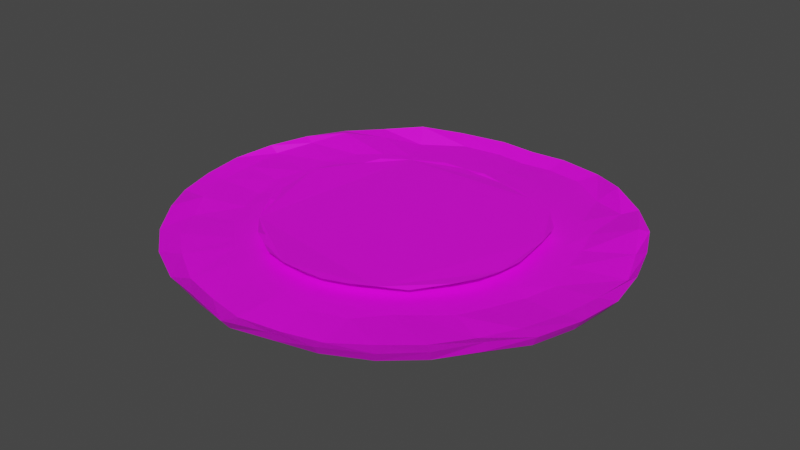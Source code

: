 # Source: pizzabodem_saus_fase_2.blend  (saved by Blender 2.80.75; exported with 4.5.12 LTS)
import bpy
from mathutils import Matrix  # noqa: F401  (used for matrix-valued properties, if any)

bpy.ops.wm.read_factory_settings(use_empty=True)
scene = bpy.context.scene
scene.name = 'Scene'

# ---- collections
col_collection = bpy.data.collections.new('Collection'); scene.collection.children.link(col_collection)

# ---- images (referenced by path relative to the original .blend; pixels are not part of the script)
import os
ASSET_DIR = os.environ.get("B2B_ASSET_DIR", "")  # directory of the original .blend (textures are referenced by path, not embedded)
HERE = os.path.dirname(os.path.abspath(__file__))  # packed textures are extracted next to this script under _unpacked/

def load_image(name, relpath, width, height, colorspace="sRGB"):
    """Load a texture the original file referenced (path relative to the .blend, or extracted next to this script)."""
    p = next((c for c in (os.path.join(HERE, relpath), os.path.join(ASSET_DIR, relpath)) if relpath and os.path.exists(c)), "")
    if p:
        img = bpy.data.images.load(p, check_existing=True)
        img.name = name
    else:  # same state as the original file: an image datablock whose file is absent (Cycles renders it pink)
        img = bpy.data.images.new(name, width, height)
        img.source = "FILE"
        img.filepath = "//" + (relpath or name)
    img.colorspace_settings.name = colorspace
    return img
img_tomato_sauce_jpg_001 = load_image('tomato_sauce.jpg.001', 'tomato_sauce.jpg', 1024, 1024, 'sRGB')
img_dough_ball_jpg_001 = load_image('dough_ball.jpg.001', 'dough_ball.jpg', 1024, 1024, 'sRGB')

# ---- materials (node trees are filled in below, after node groups)
mat_material_001 = bpy.data.materials.new('Material.001')
mat_material_001.use_transparent_shadow = False
mat_material_000 = bpy.data.materials.new('Material.000')
mat_material_000.use_transparent_shadow = False

# ---- material node trees
mat_material_001.use_nodes = True; mat_material_001.node_tree.nodes.clear()
_N = mat_material_001.node_tree.nodes; _L = mat_material_001.node_tree.links
n0 = _N.new('ShaderNodeOutputMaterial'); n0.name = 'Material Output'; n0.location = (300, 300)
n1 = _N.new('ShaderNodeBsdfPrincipled'); n1.name = 'Principled BSDF'; n1.location = (10, 300)
n1.distribution = 'GGX'
n1.subsurface_method = 'BURLEY'
n1.inputs[3].default_value = 1.45
n1.inputs[27].default_value = (0.0, 0.0, 0.0, 1.0)
n1.inputs[28].default_value = 1.0
n2 = _N.new('ShaderNodeTexImage'); n2.name = 'Image Texture'; n2.location = (-280, 280)
n2.image = img_tomato_sauce_jpg_001
_L.new(n1.outputs[0], n0.inputs[0])
_L.new(n2.outputs[0], n1.inputs[0])
n0.is_active_output = True
mat_material_000.use_nodes = True; mat_material_000.node_tree.nodes.clear()
_N = mat_material_000.node_tree.nodes; _L = mat_material_000.node_tree.links
n0 = _N.new('ShaderNodeOutputMaterial'); n0.name = 'Material Output'; n0.location = (300, 300)
n1 = _N.new('ShaderNodeBsdfPrincipled'); n1.name = 'Principled BSDF'; n1.location = (10, 300)
n1.distribution = 'GGX'
n1.subsurface_method = 'BURLEY'
n1.inputs[3].default_value = 1.45
n1.inputs[27].default_value = (0.0, 0.0, 0.0, 1.0)
n1.inputs[28].default_value = 1.0
n2 = _N.new('ShaderNodeTexImage'); n2.name = 'Image Texture'; n2.location = (-280, 280)
n2.image = img_dough_ball_jpg_001
_L.new(n1.outputs[0], n0.inputs[0])
_L.new(n2.outputs[0], n1.inputs[0])
n0.is_active_output = True

# ---- world
world_world = bpy.data.worlds.new('World'); scene.world = world_world
world_world.use_nodes = True; world_world.node_tree.nodes.clear()
_N = world_world.node_tree.nodes; _L = world_world.node_tree.links
n0 = _N.new('ShaderNodeOutputWorld'); n0.name = 'World Output'; n0.location = (300, 300)
n1 = _N.new('ShaderNodeBackground'); n1.name = 'Background'; n1.location = (10, 300)
n1.inputs[0].default_value = (0.05088, 0.05088, 0.05088, 1.0)
_L.new(n1.outputs[0], n0.inputs[0])
n0.is_active_output = True
world_world.color = (0.05088, 0.05088, 0.05088)
world_world.use_sun_shadow = False
world_world.sun_shadow_jitter_overblur = 0.0

# ---- meshes
me_cylinder_005 = bpy.data.meshes.new('Cylinder.005')
me_cylinder_005.from_pydata([(0.0, 1.0, 0.0004084), (0.0, 1.06, 0.02812), (0.1951, 0.9808, 0.0004084), (0.1951, 1.027, 0.01342), (0.3827, 0.9239, 0.0004084), (0.3827, 1.002, 0.02075), (0.5556, 0.8315, 0.0004084), (0.5556, 0.9171, 0.02229), (0.8071, 0.7071, 0.0004084), (0.8241, 0.7912, 0.03834), (0.9315, 0.5556, 0.0004084), (1.011, 0.5556, 0.04985), (0.9239, 0.3827, 0.0004084), (1.033, 0.3827, 0.02227), (0.9808, 0.1951, 0.0004084), (1.062, 0.1951, 0.02534), (1.0, 7.55e-08, 0.0004084), (1.085, 7.55e-08, 0.02335), (0.9808, -0.1951, 0.0004084), (1.054, -0.1951, 0.01776), (0.9239, -0.3827, 0.0004084), (1.008, -0.3827, 0.02682), (0.8315, -0.5556, 0.0004084), (0.9158, -0.5556, 0.02905), (0.7071, -0.7071, 0.0004084), (0.7214, -0.809, 0.01753), (0.5556, -0.8315, 0.0004084), (0.5378, -0.9333, 0.03418), (0.3827, -0.9239, 0.0004084), (0.3649, -1.026, 0.03418), (0.1951, -0.9808, 0.0004084), (0.1773, -1.093, 0.03418), (-3.258e-07, -1.0, 0.0004084), (0.03403, -1.116, 0.04094), (-0.1951, -0.9808, 0.0004084), (-0.1951, -1.102, 0.03704), (-0.3827, -0.9239, 0.0004084), (-0.4028, -1.053, 0.03517), (-0.5556, -0.8315, 0.0004084), (-0.5435, -0.9584, 0.01531), (-0.7071, -0.7721, 0.0004084), (-0.67, -0.8944, 0.03604), (-0.928, -0.5556, 0.0004084), (-0.8838, -0.6778, 0.009666), (-0.9239, -0.3827, 0.0004084), (-1.033, -0.4154, 0.02558), (-1.08, -0.1951, 0.0004084), (-1.109, -0.1951, 0.01368), (-1.099, 9.656e-07, 0.0004084), (-1.162, 9.656e-07, 0.0265), (-0.9808, 0.1951, 0.0004084), (-1.142, 0.1951, 0.03914), (-0.9239, 0.3827, 0.0004084), (-1.087, 0.3827, 0.03381), (-0.8315, 0.5556, 0.0004084), (-0.9038, 0.5774, 0.03652), (-0.7071, 0.7071, 0.0004084), (-0.8323, 0.7071, 0.05096), (-0.5556, 0.8315, 0.0004084), (-0.6576, 0.8778, 0.03235), (-0.3827, 0.9239, 0.0004084), (-0.3827, 1.019, 0.03427), (-0.1951, 0.9808, 0.0004084), (-0.1951, 1.054, 0.01995)], [], [(0, 1, 3, 2), (2, 3, 5, 4), (4, 5, 7, 6), (6, 7, 9, 8), (8, 9, 11, 10), (10, 11, 13, 12), (12, 13, 15, 14), (14, 15, 17, 16), (16, 17, 19, 18), (18, 19, 21, 20), (20, 21, 23, 22), (22, 23, 25, 24), (24, 25, 27, 26), (26, 27, 29, 28), (28, 29, 31, 30), (30, 31, 33, 32), (32, 33, 35, 34), (34, 35, 37, 36), (36, 37, 39, 38), (38, 39, 41, 40), (40, 41, 43, 42), (42, 43, 45, 44), (44, 45, 47, 46), (46, 47, 49, 48), (48, 49, 51, 50), (50, 51, 53, 52), (52, 53, 55, 54), (54, 55, 57, 56), (56, 57, 59, 58), (58, 59, 61, 60), (3, 1, 63, 61, 59, 57, 55, 53, 51, 49, 47, 45, 43, 41, 39, 37, 35, 33, 31, 29, 27, 25, 23, 21, 19, 17, 15, 13, 11, 9, 7, 5), (60, 61, 63, 62), (62, 63, 1, 0), (0, 2, 4, 6, 8, 10, 12, 14, 16, 18, 20, 22, 24, 26, 28, 30, 32, 34, 36, 38, 40, 42, 44, 46, 48, 50, 52, 54, 56, 58, 60, 62)])
_uv = me_cylinder_005.uv_layers.new(name='UVMap')
_uv.uv.foreach_set('vector', [0.0, 0.0, 1.0, 0.0, 1.0, 1.0, 0.0, 1.0, 0.0, 0.0, 1.0, 0.0, 1.0, 1.0, 0.0, 1.0, 0.0, 0.0, 1.0, 0.0, 1.0, 1.0, 0.0, 1.0, 0.0, 0.0, 1.0, 0.0, 1.0, 1.0, 0.0, 1.0, 0.0, 0.0, 1.0, 0.0, 1.0, 1.0, 0.0, 1.0, 0.0, 0.0, 1.0, 0.0, 1.0, 1.0, 0.0, 1.0, 0.0, 0.0, 1.0, 0.0, 1.0, 1.0, 0.0, 1.0, 0.0, 0.0, 1.0, 0.0, 1.0, 1.0, 0.0, 1.0, 0.0, 0.0, 1.0, 0.0, 1.0, 1.0, 0.0, 1.0, 0.0, 0.0, 1.0, 0.0, 1.0, 1.0, 0.0, 1.0, 0.0, 0.0, 1.0, 0.0, 1.0, 1.0, 0.0, 1.0, 0.0, 0.0, 1.0, 0.0, 1.0, 1.0, 0.0, 1.0, 0.0, 0.0, 1.0, 0.0, 1.0, 1.0, 0.0, 1.0, 0.0, 0.0, 1.0, 0.0, 1.0, 1.0, 0.0, 1.0, 0.0, 0.0, 1.0, 0.0, 1.0, 1.0, 0.0, 1.0, 0.0, 0.0, 1.0, 0.0, 1.0, 1.0, 0.0, 1.0, 0.0, 0.0, 1.0, 0.0, 1.0, 1.0, 0.0, 1.0, 0.0, 0.0, 1.0, 0.0, 1.0, 1.0, 0.0, 1.0, 0.0, 0.0, 1.0, 0.0, 1.0, 1.0, 0.0, 1.0, 0.0, 0.0, 1.0, 0.0, 1.0, 1.0, 0.0, 1.0, 0.0, 0.0, 1.0, 0.0, 1.0, 1.0, 0.0, 1.0, 0.0, 0.0, 1.0, 0.0, 1.0, 1.0, 0.0, 1.0, 0.0, 0.0, 1.0, 0.0, 1.0, 1.0, 0.0, 1.0, 0.0, 0.0, 1.0, 0.0, 1.0, 1.0, 0.0, 1.0, 0.0, 0.0, 1.0, 0.0, 1.0, 1.0, 0.0, 1.0, 0.0, 0.0, 1.0, 0.0, 1.0, 1.0, 0.0, 1.0, 0.0, 0.0, 1.0, 0.0, 1.0, 1.0, 0.0, 1.0, 0.0, 0.0, 1.0, 0.0, 1.0, 1.0, 0.0, 1.0, 0.0, 0.0, 1.0, 0.0, 1.0, 1.0, 0.0, 1.0, 0.0, 0.0, 1.0, 0.0, 1.0, 1.0, 0.0, 1.0, 0.5, 1.0, 0.5975, 0.9904, 0.6913, 0.9619, 0.7778, 0.9157, 0.8536, 0.8536, 0.9157, 0.7778, 0.9619, 0.6913, 0.9904, 0.5975, 1.0, 0.5, 0.9904, 0.4025, 0.9619, 0.3087, 0.9157, 0.2222, 0.8536, 0.1464, 0.7778, 0.08427, 0.6913, 0.03806, 0.5975, 0.009607, 0.5, 0.0, 0.4025, 0.009607, 0.3087, 0.03806, 0.2222, 0.08427, 0.1464, 0.1464, 0.08426, 0.2222, 0.03806, 0.3087, 0.009607, 0.4025, 0.0, 0.5, 0.009607, 0.5975, 0.03806, 0.6913, 0.08427, 0.7778, 0.1464, 0.8536, 0.2222, 0.9157, 0.3087, 0.9619, 0.4025, 0.9904, 0.0, 0.0, 1.0, 0.0, 1.0, 1.0, 0.0, 1.0, 0.0, 0.0, 1.0, 0.0, 1.0, 1.0, 0.0, 1.0, 0.5, 1.0, 0.5975, 0.9904, 0.6913, 0.9619, 0.7778, 0.9157, 0.8536, 0.8536, 0.9157, 0.7778, 0.9619, 0.6913, 0.9904, 0.5975, 1.0, 0.5, 0.9904, 0.4025, 0.9619, 0.3087, 0.9157, 0.2222, 0.8536, 0.1464, 0.7778, 0.08427, 0.6913, 0.03806, 0.5975, 0.009607, 0.5, 0.0, 0.4025, 0.009607, 0.3087, 0.03806, 0.2222, 0.08427, 0.1464, 0.1464, 0.08426, 0.2222, 0.03806, 0.3087, 0.009607, 0.4025, 0.0, 0.5, 0.009607, 0.5975, 0.03806, 0.6913, 0.08427, 0.7778, 0.1464, 0.8536, 0.2222, 0.9157, 0.3087, 0.9619, 0.4025, 0.9904])
me_cylinder_005.materials.append(mat_material_001)
me_cylinder_005.use_remesh_preserve_volume = False
me_cylinder_005.use_remesh_preserve_attributes = False
me_cylinder_005.use_mirror_vertex_groups = False
me_cylinder_005.update()
me_sphere = bpy.data.meshes.new('Sphere')
me_sphere.from_pydata([(-1.936e-05, 0.2389, 0.03984), (-1.961e-05, 0.4859, 0.02763), (0.002709, 0.7117, 0.01924), (0.005506, 0.9253, 0.008863), (0.01015, 1.056, 0.001778), (0.005245, 1.109, 0.0006376), (2.016e-05, 1.352, -0.01694), (-8e-07, 1.473, 0.03205), (0.04174, 0.2334, 0.03979), (0.1037, 0.4761, 0.02743), (0.1141, 0.6736, 0.02032), (0.1779, 0.8659, 0.01171), (0.1686, 1.003, 0.00425), (0.2217, 1.116, 0.001796), (0.213, 1.359, -0.008613), (0.2576, 1.482, 0.03734), (0.08245, 0.2176, 0.03972), (0.183, 0.4425, 0.0271), (0.2284, 0.6115, 0.02042), (0.3199, 0.7819, 0.01345), (0.3997, 0.9083, 0.008067), (0.4457, 1.044, 0.005619), (0.4851, 1.304, 0.001017), (0.5835, 1.402, 0.04842), (0.1221, 0.1928, 0.03965), (0.2498, 0.3865, 0.02706), (0.338, 0.533, 0.01927), (0.4594, 0.6937, 0.01226), (0.5655, 0.8602, 0.008687), (0.672, 0.8892, 0.009989), (0.7529, 1.113, 0.005233), (0.8315, 1.238, 0.08731), (0.1587, 0.16, 0.0396), (0.3133, 0.3216, 0.0271), (0.445, 0.4509, 0.01812), (0.5877, 0.597, 0.01076), (0.7129, 0.7505, 0.00951), (0.8402, 0.7844, 0.01479), (1.002, 0.9913, 0.03493), (1.078, 1.083, 0.05265), (0.19, 0.1215, 0.03966), (0.3763, 0.2523, 0.0269), (0.5413, 0.3581, 0.0165), (0.7299, 0.4789, 0.01085), (0.8818, 0.5548, 0.01049), (0.9792, 0.6518, 0.01637), (1.223, 0.8082, 0.0718), (1.28, 0.8536, 0.05639), (0.2156, 0.07827, 0.03998), (0.4252, 0.1738, 0.02659), (0.6336, 0.2568, 0.01394), (0.7997, 0.3403, 0.009337), (0.9229, 0.3953, 0.008303), (1.048, 0.4493, 0.008092), (1.344, 0.5686, 0.03645), (1.407, 0.5845, 0.06565), (0.2348, 0.03284, 0.04057), (0.4544, 0.0884, 0.02647), (0.6725, 0.1357, 0.0131), (0.8466, 0.1946, 0.007022), (0.9596, 0.2263, 0.004841), (1.081, 0.2266, 0.002863), (1.443, 0.3025, 0.0141), (1.5, 0.3025, 0.06046), (0.2445, -0.01208, 0.04159), (0.4641, -0.004417, 0.02686), (0.6748, 0.003283, 0.01316), (0.8637, 0.02937, 0.004553), (0.9883, 0.04974, 0.0008802), (1.146, -0.002308, -0.001821), (1.421, 0.004065, 0.02326), (1.546, 0.001506, 0.05025), (0.2425, -0.05653, 0.043), (0.4582, -0.09738, 0.02784), (0.651, -0.1299, 0.01435), (0.8326, -0.1471, 0.003674), (0.9681, -0.1619, -0.003042), (1.08, -0.2214, -0.009592), (1.364, -0.2683, 0.01884), (1.502, -0.2982, 0.04838), (0.2291, -0.09899, 0.04435), (0.4351, -0.1841, 0.0293), (0.6179, -0.2601, 0.01509), (0.7763, -0.3319, 0.004943), (0.9232, -0.3799, -0.003094), (0.9933, -0.4271, -0.004904), (1.274, -0.5446, 0.0276), (1.409, -0.591, 0.05176), (0.2056, -0.1381, 0.04512), (0.3926, -0.2633, 0.0308), (0.5629, -0.3809, 0.01643), (0.708, -0.5277, 0.006648), (0.8271, -0.6037, 0.001086), (0.8957, -0.6257, -0.0003439), (1.136, -0.751, 0.01275), (1.248, -0.8352, 0.07857), (0.1751, -0.1772, 0.04547), (0.3313, -0.333, 0.03235), (0.4782, -0.4842, 0.01895), (0.6245, -0.6465, 0.008752), (0.708, -0.7352, 0.004064), (0.7093, -0.7878, 0.003329), (0.9851, -0.9913, 0.02715), (1.075, -1.074, 0.06206), (0.1373, -0.2085, 0.04595), (0.2557, -0.3964, 0.0337), (0.362, -0.5547, 0.0228), (0.4997, -0.7185, 0.01233), (0.5724, -0.8299, 0.007207), (0.6236, -0.8581, 0.004716), (0.7812, -1.151, 0.02083), (0.8562, -1.262, 0.05354), (0.09435, -0.2314, 0.04665), (0.1776, -0.4471, 0.03476), (0.2476, -0.6221, 0.02527), (0.366, -0.7794, 0.01545), (0.422, -0.9346, 0.009397), (0.4753, -1.036, 0.006351), (0.5329, -1.299, 0.006464), (0.5654, -1.414, 0.05344), (0.04813, -0.2463, 0.04753), (0.09088, -0.4744, 0.03583), (0.1328, -0.6613, 0.02693), (0.2, -0.8324, 0.01878), (0.2287, -1.012, 0.01192), (0.2261, -1.118, 0.00748), (0.2709, -1.361, -0.001477), (0.3078, -1.477, 0.06548), (-1.976e-05, -0.2514, 0.04803), (-1.914e-05, -0.4836, 0.03632), (-1.985e-05, -0.6692, 0.02826), (-1.986e-05, -0.8332, 0.02128), (-1.937e-05, -1.056, 0.01366), (-2.183e-05, -1.144, 0.01247), (2.689e-05, -1.418, 0.008769), (5.242e-06, -1.543, 0.04844), (-0.04817, -0.2463, 0.04753), (-0.09092, -0.4744, 0.03583), (-0.1329, -0.6613, 0.02693), (-0.2, -0.8324, 0.01878), (-0.2287, -1.012, 0.01192), (-0.2261, -1.118, 0.00749), (-0.2709, -1.361, -0.001464), (-0.3078, -1.476, 0.06548), (-0.09439, -0.2314, 0.04665), (-0.1776, -0.4471, 0.03476), (-0.2476, -0.6221, 0.02527), (-0.3661, -0.7794, 0.01545), (-0.4223, -0.9352, 0.00938), (-0.4753, -1.036, 0.006341), (-0.5329, -1.299, 0.006459), (-0.5654, -1.414, 0.05344), (-0.1373, -0.2085, 0.04594), (-0.2557, -0.3964, 0.0337), (-0.3621, -0.5547, 0.0228), (-0.4997, -0.7185, 0.01232), (-0.5731, -0.8298, 0.007186), (-0.6236, -0.8579, 0.004723), (-0.7811, -1.151, 0.02082), (-0.8562, -1.262, 0.05354), (-2.007e-05, -0.008509, 0.04603), (-0.1751, -0.1772, 0.04547), (-0.3313, -0.333, 0.03235), (-0.4783, -0.4842, 0.01895), (-0.6245, -0.6465, 0.00875), (-0.7079, -0.7344, 0.004076), (-0.7096, -0.788, 0.003318), (-0.9857, -0.9917, 0.0272), (-1.075, -1.074, 0.06206), (-0.2056, -0.1381, 0.04511), (-0.3927, -0.2633, 0.0308), (-0.5629, -0.3809, 0.01643), (-0.7081, -0.5277, 0.006646), (-0.8285, -0.6037, 0.001043), (-0.8956, -0.6216, -0.0004387), (-1.135, -0.7502, 0.01249), (-1.248, -0.8352, 0.07857), (-0.2291, -0.09899, 0.04434), (-0.4351, -0.1841, 0.0293), (-0.618, -0.2601, 0.01509), (-0.7764, -0.3319, 0.004941), (-0.9209, -0.3788, -0.00301), (-0.9929, -0.4261, -0.004967), (-1.274, -0.5446, 0.02759), (-1.409, -0.591, 0.05176), (-0.2425, -0.05653, 0.043), (-0.4582, -0.09738, 0.02784), (-0.6511, -0.1299, 0.01435), (-0.8326, -0.1471, 0.003672), (-0.9695, -0.1623, -0.003087), (-1.08, -0.2211, -0.009488), (-1.387, -0.2705, 0.02331), (-1.502, -0.2982, 0.04838), (-0.2446, -0.01208, 0.04158), (-0.4641, -0.004417, 0.02685), (-0.6749, 0.003283, 0.01316), (-0.8638, 0.02937, 0.004551), (-0.9883, 0.04974, 0.0008794), (-1.143, -0.001942, -0.002049), (-1.41, 0.003656, 0.01888), (-1.545, 0.001505, 0.05023), (-0.2349, 0.03284, 0.04057), (-0.4544, 0.0884, 0.02647), (-0.6726, 0.1357, 0.0131), (-0.8466, 0.1946, 0.007021), (-0.9596, 0.2263, 0.00484), (-1.081, 0.2266, 0.002863), (-1.443, 0.3025, 0.0141), (-1.5, 0.3025, 0.06046), (-0.2157, 0.07827, 0.03998), (-0.4253, 0.1738, 0.02659), (-0.6336, 0.2568, 0.01393), (-0.7998, 0.3403, 0.009336), (-0.9229, 0.3953, 0.008302), (-1.048, 0.4493, 0.008092), (-1.344, 0.5686, 0.03645), (-1.407, 0.5845, 0.06565), (-0.19, 0.1215, 0.03965), (-0.3763, 0.2523, 0.02689), (-0.5413, 0.3581, 0.0165), (-0.73, 0.4789, 0.01085), (-0.8818, 0.5548, 0.01049), (-0.9792, 0.6518, 0.01637), (-1.223, 0.8082, 0.0718), (-1.28, 0.8536, 0.05639), (-0.1587, 0.16, 0.0396), (-0.3134, 0.3216, 0.0271), (-0.445, 0.4509, 0.01812), (-0.5878, 0.597, 0.01076), (-0.7129, 0.7505, 0.009511), (-0.8402, 0.7844, 0.01479), (-1.002, 0.9913, 0.03493), (-1.078, 1.083, 0.05265), (-0.1222, 0.1928, 0.03965), (-0.2499, 0.3865, 0.02706), (-0.338, 0.533, 0.01927), (-0.4595, 0.6937, 0.01225), (-0.5655, 0.8602, 0.008687), (-0.672, 0.8892, 0.00999), (-0.7528, 1.113, 0.005236), (-0.8315, 1.238, 0.08731), (-0.08249, 0.2176, 0.03972), (-0.183, 0.4425, 0.0271), (-0.2284, 0.6115, 0.02042), (-0.3199, 0.7819, 0.01345), (-0.3997, 0.9083, 0.008067), (-0.4458, 1.044, 0.005619), (-0.485, 1.304, 0.001018), (-0.5835, 1.402, 0.04842), (-0.04178, 0.2334, 0.03979), (-0.1038, 0.4761, 0.02743), (-0.1114, 0.6739, 0.02032), (-0.1754, 0.8663, 0.01171), (-0.1503, 1.006, 0.004072), (-0.2217, 1.116, 0.001796), (-0.2129, 1.359, -0.008613), (-0.2576, 1.482, 0.03734), (0.5641, 1.362, -0.02718), (0.2656, 1.437, -0.0205), (-0.2657, 1.437, -0.0205), (-2.152e-05, 1.43, -0.009112), (-0.5642, 1.362, -0.02718), (0.8152, 1.223, 0.007776), (-0.8153, 1.223, 0.007773), (1.232, 0.8246, -0.0186), (1.046, 1.047, -0.01814), (-1.046, 1.047, -0.01814), (1.366, 0.5681, -0.02008), (1.451, 0.29, -0.02603), (1.481, 0.0005757, -0.02902), (1.366, -0.5677, -0.02757), (1.452, -0.2883, -0.02901), (1.221, -0.8184, -0.003501), (1.042, -1.041, -0.01632), (-1.232, 0.8246, -0.0186), (-1.366, 0.5681, -0.02008), (-1.452, 0.29, -0.02603), (-1.481, 0.0005761, -0.02902), (-1.366, -0.5677, -0.02757), (0.5513, -1.365, -0.01928), (0.8252, -1.224, -0.02082), (0.2982, -1.44, -0.007024), (-2.167e-05, -1.484, -0.02675), (-0.2983, -1.44, -0.007024), (-0.5513, -1.365, -0.01928), (-0.8253, -1.224, -0.02082), (-1.043, -1.041, -0.01632), (-1.221, -0.8184, -0.003501), (-1.452, -0.2883, -0.02901)], [], [(1, 0, 8, 9), (2, 1, 9, 10), (3, 2, 10, 11), (4, 3, 11, 12), (5, 4, 12, 13), (6, 5, 13, 14), (7, 6, 14, 15), (0, 160, 8), (8, 160, 16), (9, 8, 16, 17), (10, 9, 17, 18), (11, 10, 18, 19), (12, 11, 19, 20), (13, 12, 20, 21), (14, 13, 21, 22), (15, 14, 22, 23), (20, 19, 27, 28), (21, 20, 28, 29), (22, 21, 29, 30), (23, 22, 30, 31), (16, 160, 24), (17, 16, 24, 25), (18, 17, 25, 26), (19, 18, 26, 27), (25, 24, 32, 33), (26, 25, 33, 34), (27, 26, 34, 35), (28, 27, 35, 36), (29, 28, 36, 37), (30, 29, 37, 38), (31, 30, 38, 39), (24, 160, 32), (37, 36, 44, 45), (38, 37, 45, 46), (39, 38, 46, 47), (32, 160, 40), (33, 32, 40, 41), (34, 33, 41, 42), (35, 34, 42, 43), (36, 35, 43, 44), (41, 40, 48, 49), (42, 41, 49, 50), (43, 42, 50, 51), (44, 43, 51, 52), (45, 44, 52, 53), (46, 45, 53, 54), (47, 46, 54, 55), (40, 160, 48), (53, 52, 60, 61), (54, 53, 61, 62), (55, 54, 62, 63), (48, 160, 56), (49, 48, 56, 57), (50, 49, 57, 58), (51, 50, 58, 59), (52, 51, 59, 60), (58, 57, 65, 66), (59, 58, 66, 67), (60, 59, 67, 68), (61, 60, 68, 69), (62, 61, 69, 70), (63, 62, 70, 71), (56, 160, 64), (57, 56, 64, 65), (70, 69, 77, 78), (71, 70, 78, 79), (64, 160, 72), (65, 64, 72, 73), (66, 65, 73, 74), (67, 66, 74, 75), (68, 67, 75, 76), (69, 68, 76, 77), (75, 74, 82, 83), (76, 75, 83, 84), (77, 76, 84, 85), (78, 77, 85, 86), (79, 78, 86, 87), (72, 160, 80), (73, 72, 80, 81), (74, 73, 81, 82), (87, 86, 94, 95), (80, 160, 88), (81, 80, 88, 89), (82, 81, 89, 90), (83, 82, 90, 91), (84, 83, 91, 92), (85, 84, 92, 93), (86, 85, 93, 94), (91, 90, 98, 99), (92, 91, 99, 100), (93, 92, 100, 101), (94, 93, 101, 102), (95, 94, 102, 103), (88, 160, 96), (89, 88, 96, 97), (90, 89, 97, 98), (103, 102, 110, 111), (96, 160, 104), (97, 96, 104, 105), (98, 97, 105, 106), (99, 98, 106, 107), (100, 99, 107, 108), (101, 100, 108, 109), (102, 101, 109, 110), (108, 107, 115, 116), (109, 108, 116, 117), (110, 109, 117, 118), (111, 110, 118, 119), (104, 160, 112), (105, 104, 112, 113), (106, 105, 113, 114), (107, 106, 114, 115), (112, 160, 120), (113, 112, 120, 121), (114, 113, 121, 122), (115, 114, 122, 123), (116, 115, 123, 124), (117, 116, 124, 125), (118, 117, 125, 126), (119, 118, 126, 127), (124, 123, 131, 132), (125, 124, 132, 133), (126, 125, 133, 134), (127, 126, 134, 135), (120, 160, 128), (121, 120, 128, 129), (122, 121, 129, 130), (123, 122, 130, 131), (129, 128, 136, 137), (130, 129, 137, 138), (131, 130, 138, 139), (132, 131, 139, 140), (133, 132, 140, 141), (134, 133, 141, 142), (135, 134, 142, 143), (128, 160, 136), (141, 140, 148, 149), (142, 141, 149, 150), (143, 142, 150, 151), (136, 160, 144), (137, 136, 144, 145), (138, 137, 145, 146), (139, 138, 146, 147), (140, 139, 147, 148), (146, 145, 153, 154), (147, 146, 154, 155), (148, 147, 155, 156), (149, 148, 156, 157), (150, 149, 157, 158), (151, 150, 158, 159), (144, 160, 152), (145, 144, 152, 153), (158, 157, 166, 167), (159, 158, 167, 168), (152, 160, 161), (153, 152, 161, 162), (154, 153, 162, 163), (155, 154, 163, 164), (156, 155, 164, 165), (157, 156, 165, 166), (163, 162, 170, 171), (164, 163, 171, 172), (165, 164, 172, 173), (166, 165, 173, 174), (167, 166, 174, 175), (168, 167, 175, 176), (161, 160, 169), (162, 161, 169, 170), (175, 174, 182, 183), (176, 175, 183, 184), (169, 160, 177), (170, 169, 177, 178), (171, 170, 178, 179), (172, 171, 179, 180), (173, 172, 180, 181), (174, 173, 181, 182), (180, 179, 187, 188), (181, 180, 188, 189), (182, 181, 189, 190), (183, 182, 190, 191), (184, 183, 191, 192), (177, 160, 185), (178, 177, 185, 186), (179, 178, 186, 187), (192, 191, 199, 200), (185, 160, 193), (186, 185, 193, 194), (187, 186, 194, 195), (188, 187, 195, 196), (189, 188, 196, 197), (190, 189, 197, 198), (191, 190, 198, 199), (196, 195, 203, 204), (197, 196, 204, 205), (198, 197, 205, 206), (199, 198, 206, 207), (200, 199, 207, 208), (193, 160, 201), (194, 193, 201, 202), (195, 194, 202, 203), (208, 207, 215, 216), (201, 160, 209), (202, 201, 209, 210), (203, 202, 210, 211), (204, 203, 211, 212), (205, 204, 212, 213), (206, 205, 213, 214), (207, 206, 214, 215), (213, 212, 220, 221), (214, 213, 221, 222), (215, 214, 222, 223), (216, 215, 223, 224), (209, 160, 217), (210, 209, 217, 218), (211, 210, 218, 219), (212, 211, 219, 220), (218, 217, 225, 226), (219, 218, 226, 227), (220, 219, 227, 228), (221, 220, 228, 229), (222, 221, 229, 230), (223, 222, 230, 231), (224, 223, 231, 232), (217, 160, 225), (230, 229, 237, 238), (231, 230, 238, 239), (232, 231, 239, 240), (225, 160, 233), (226, 225, 233, 234), (227, 226, 234, 235), (228, 227, 235, 236), (229, 228, 236, 237), (234, 233, 241, 242), (235, 234, 242, 243), (236, 235, 243, 244), (237, 236, 244, 245), (238, 237, 245, 246), (239, 238, 246, 247), (240, 239, 247, 248), (233, 160, 241), (246, 245, 253, 254), (247, 246, 254, 255), (248, 247, 255, 256), (241, 160, 249), (242, 241, 249, 250), (243, 242, 250, 251), (244, 243, 251, 252), (245, 244, 252, 253), (251, 250, 1, 2), (252, 251, 2, 3), (253, 252, 3, 4), (254, 253, 4, 5), (255, 254, 5, 6), (256, 255, 6, 7), (249, 160, 0), (250, 249, 0, 1), (262, 257, 23, 31), (271, 269, 71, 79), (257, 258, 15, 23), (268, 267, 55, 63), (279, 280, 111, 119), (274, 275, 216, 224), (284, 283, 143, 151), (280, 273, 103, 111), (265, 262, 31, 39), (285, 284, 151, 159), (267, 264, 47, 55), (273, 272, 95, 103), (261, 263, 240, 248), (281, 279, 119, 127), (288, 278, 184, 192), (283, 282, 135, 143), (282, 281, 127, 135), (276, 277, 200, 208), (263, 266, 232, 240), (287, 286, 168, 176), (258, 260, 7, 15), (266, 274, 224, 232), (288, 277, 276, 275, 274, 266, 263, 261, 259, 260, 258, 257, 262, 265, 264, 267, 268, 269, 271, 270, 272, 273, 280, 279, 281, 282, 283, 284, 285, 286, 287, 278), (264, 265, 39, 47), (275, 276, 208, 216), (278, 287, 176, 184), (260, 259, 256, 7), (277, 288, 192, 200), (269, 268, 63, 71), (286, 285, 159, 168), (272, 270, 87, 95), (270, 271, 79, 87), (259, 261, 248, 256)])
_uv = me_sphere.uv_layers.new(name='UVMap')
_uv.uv.foreach_set('vector', [0.75, 0.875, 0.75, 0.9375, 0.7187, 0.9375, 0.7188, 0.875, 0.75, 0.8125, 0.75, 0.875, 0.7188, 0.875, 0.7188, 0.8125, 0.75, 0.75, 0.75, 0.8125, 0.7188, 0.8125, 0.7188, 0.75, 0.75, 0.6875, 0.75, 0.75, 0.7188, 0.75, 0.7188, 0.6875, 0.75, 0.625, 0.75, 0.6875, 0.7188, 0.6875, 0.7188, 0.625, 0.75, 0.5625, 0.75, 0.625, 0.7188, 0.625, 0.7188, 0.5625, 0.75, 0.5, 0.75, 0.5625, 0.7188, 0.5625, 0.7188, 0.5, 0.75, 0.9375, 0.7344, 1.0, 0.7187, 0.9375, 0.7187, 0.9375, 0.7031, 1.0, 0.6875, 0.9375, 0.7188, 0.875, 0.7187, 0.9375, 0.6875, 0.9375, 0.6875, 0.875, 0.7188, 0.8125, 0.7188, 0.875, 0.6875, 0.875, 0.6875, 0.8125, 0.7188, 0.75, 0.7188, 0.8125, 0.6875, 0.8125, 0.6875, 0.75, 0.7188, 0.6875, 0.7188, 0.75, 0.6875, 0.75, 0.6875, 0.6875, 0.7188, 0.625, 0.7188, 0.6875, 0.6875, 0.6875, 0.6875, 0.625, 0.7188, 0.5625, 0.7188, 0.625, 0.6875, 0.625, 0.6875, 0.5625, 0.7188, 0.5, 0.7188, 0.5625, 0.6875, 0.5625, 0.6875, 0.5, 0.6875, 0.6875, 0.6875, 0.75, 0.6562, 0.75, 0.6562, 0.6875, 0.6875, 0.625, 0.6875, 0.6875, 0.6562, 0.6875, 0.6562, 0.625, 0.6875, 0.5625, 0.6875, 0.625, 0.6562, 0.625, 0.6562, 0.5625, 0.6875, 0.5, 0.6875, 0.5625, 0.6562, 0.5625, 0.6562, 0.5, 0.6875, 0.9375, 0.6719, 1.0, 0.6562, 0.9375, 0.6875, 0.875, 0.6875, 0.9375, 0.6562, 0.9375, 0.6562, 0.875, 0.6875, 0.8125, 0.6875, 0.875, 0.6562, 0.875, 0.6562, 0.8125, 0.6875, 0.75, 0.6875, 0.8125, 0.6562, 0.8125, 0.6562, 0.75, 0.6562, 0.875, 0.6562, 0.9375, 0.625, 0.9375, 0.625, 0.875, 0.6562, 0.8125, 0.6562, 0.875, 0.625, 0.875, 0.625, 0.8125, 0.6562, 0.75, 0.6562, 0.8125, 0.625, 0.8125, 0.625, 0.75, 0.6562, 0.6875, 0.6562, 0.75, 0.625, 0.75, 0.625, 0.6875, 0.6562, 0.625, 0.6562, 0.6875, 0.625, 0.6875, 0.625, 0.625, 0.6562, 0.5625, 0.6562, 0.625, 0.625, 0.625, 0.625, 0.5625, 0.6562, 0.5, 0.6562, 0.5625, 0.625, 0.5625, 0.625, 0.5, 0.6562, 0.9375, 0.6406, 1.0, 0.625, 0.9375, 0.625, 0.625, 0.625, 0.6875, 0.5937, 0.6875, 0.5937, 0.625, 0.625, 0.5625, 0.625, 0.625, 0.5937, 0.625, 0.5937, 0.5625, 0.625, 0.5, 0.625, 0.5625, 0.5937, 0.5625, 0.5937, 0.5, 0.625, 0.9375, 0.6094, 1.0, 0.5937, 0.9375, 0.625, 0.875, 0.625, 0.9375, 0.5937, 0.9375, 0.5937, 0.875, 0.625, 0.8125, 0.625, 0.875, 0.5937, 0.875, 0.5937, 0.8125, 0.625, 0.75, 0.625, 0.8125, 0.5937, 0.8125, 0.5937, 0.75, 0.625, 0.6875, 0.625, 0.75, 0.5937, 0.75, 0.5937, 0.6875, 0.5937, 0.875, 0.5937, 0.9375, 0.5625, 0.9375, 0.5625, 0.875, 0.5937, 0.8125, 0.5937, 0.875, 0.5625, 0.875, 0.5625, 0.8125, 0.5937, 0.75, 0.5937, 0.8125, 0.5625, 0.8125, 0.5625, 0.75, 0.5937, 0.6875, 0.5937, 0.75, 0.5625, 0.75, 0.5625, 0.6875, 0.5937, 0.625, 0.5937, 0.6875, 0.5625, 0.6875, 0.5625, 0.625, 0.5937, 0.5625, 0.5937, 0.625, 0.5625, 0.625, 0.5625, 0.5625, 0.5937, 0.5, 0.5937, 0.5625, 0.5625, 0.5625, 0.5625, 0.5, 0.5937, 0.9375, 0.5781, 1.0, 0.5625, 0.9375, 0.5625, 0.625, 0.5625, 0.6875, 0.5312, 0.6875, 0.5312, 0.625, 0.5625, 0.5625, 0.5625, 0.625, 0.5312, 0.625, 0.5312, 0.5625, 0.5625, 0.5, 0.5625, 0.5625, 0.5312, 0.5625, 0.5312, 0.5, 0.5625, 0.9375, 0.5469, 1.0, 0.5312, 0.9375, 0.5625, 0.875, 0.5625, 0.9375, 0.5312, 0.9375, 0.5312, 0.875, 0.5625, 0.8125, 0.5625, 0.875, 0.5312, 0.875, 0.5312, 0.8125, 0.5625, 0.75, 0.5625, 0.8125, 0.5312, 0.8125, 0.5312, 0.75, 0.5625, 0.6875, 0.5625, 0.75, 0.5312, 0.75, 0.5312, 0.6875, 0.5312, 0.8125, 0.5312, 0.875, 0.5, 0.875, 0.5, 0.8125, 0.5312, 0.75, 0.5312, 0.8125, 0.5, 0.8125, 0.5, 0.75, 0.5312, 0.6875, 0.5312, 0.75, 0.5, 0.75, 0.5, 0.6875, 0.5312, 0.625, 0.5312, 0.6875, 0.5, 0.6875, 0.5, 0.625, 0.5312, 0.5625, 0.5312, 0.625, 0.5, 0.625, 0.5, 0.5625, 0.5312, 0.5, 0.5312, 0.5625, 0.5, 0.5625, 0.5, 0.5, 0.5312, 0.9375, 0.5156, 1.0, 0.5, 0.9375, 0.5312, 0.875, 0.5312, 0.9375, 0.5, 0.9375, 0.5, 0.875, 0.5, 0.5625, 0.5, 0.625, 0.4687, 0.625, 0.4687, 0.5625, 0.5, 0.5, 0.5, 0.5625, 0.4687, 0.5625, 0.4687, 0.5, 0.5, 0.9375, 0.4844, 1.0, 0.4687, 0.9375, 0.5, 0.875, 0.5, 0.9375, 0.4687, 0.9375, 0.4687, 0.875, 0.5, 0.8125, 0.5, 0.875, 0.4687, 0.875, 0.4687, 0.8125, 0.5, 0.75, 0.5, 0.8125, 0.4687, 0.8125, 0.4687, 0.75, 0.5, 0.6875, 0.5, 0.75, 0.4687, 0.75, 0.4687, 0.6875, 0.5, 0.625, 0.5, 0.6875, 0.4687, 0.6875, 0.4687, 0.625, 0.4687, 0.75, 0.4687, 0.8125, 0.4375, 0.8125, 0.4375, 0.75, 0.4687, 0.6875, 0.4687, 0.75, 0.4375, 0.75, 0.4375, 0.6875, 0.4687, 0.625, 0.4687, 0.6875, 0.4375, 0.6875, 0.4375, 0.625, 0.4687, 0.5625, 0.4687, 0.625, 0.4375, 0.625, 0.4375, 0.5625, 0.4687, 0.5, 0.4687, 0.5625, 0.4375, 0.5625, 0.4375, 0.5, 0.4687, 0.9375, 0.4531, 1.0, 0.4375, 0.9375, 0.4687, 0.875, 0.4687, 0.9375, 0.4375, 0.9375, 0.4375, 0.875, 0.4687, 0.8125, 0.4687, 0.875, 0.4375, 0.875, 0.4375, 0.8125, 0.4375, 0.5, 0.4375, 0.5625, 0.4062, 0.5625, 0.4062, 0.5, 0.4375, 0.9375, 0.4219, 1.0, 0.4062, 0.9375, 0.4375, 0.875, 0.4375, 0.9375, 0.4062, 0.9375, 0.4062, 0.875, 0.4375, 0.8125, 0.4375, 0.875, 0.4062, 0.875, 0.4062, 0.8125, 0.4375, 0.75, 0.4375, 0.8125, 0.4062, 0.8125, 0.4062, 0.75, 0.4375, 0.6875, 0.4375, 0.75, 0.4062, 0.75, 0.4062, 0.6875, 0.4375, 0.625, 0.4375, 0.6875, 0.4062, 0.6875, 0.4062, 0.625, 0.4375, 0.5625, 0.4375, 0.625, 0.4062, 0.625, 0.4062, 0.5625, 0.4062, 0.75, 0.4062, 0.8125, 0.375, 0.8125, 0.375, 0.75, 0.4062, 0.6875, 0.4062, 0.75, 0.375, 0.75, 0.375, 0.6875, 0.4062, 0.625, 0.4062, 0.6875, 0.375, 0.6875, 0.375, 0.625, 0.4062, 0.5625, 0.4062, 0.625, 0.375, 0.625, 0.375, 0.5625, 0.4062, 0.5, 0.4062, 0.5625, 0.375, 0.5625, 0.375, 0.5, 0.4062, 0.9375, 0.3906, 1.0, 0.375, 0.9375, 0.4062, 0.875, 0.4062, 0.9375, 0.375, 0.9375, 0.375, 0.875, 0.4062, 0.8125, 0.4062, 0.875, 0.375, 0.875, 0.375, 0.8125, 0.375, 0.5, 0.375, 0.5625, 0.3437, 0.5625, 0.3437, 0.5, 0.375, 0.9375, 0.3594, 1.0, 0.3437, 0.9375, 0.375, 0.875, 0.375, 0.9375, 0.3437, 0.9375, 0.3437, 0.875, 0.375, 0.8125, 0.375, 0.875, 0.3437, 0.875, 0.3437, 0.8125, 0.375, 0.75, 0.375, 0.8125, 0.3437, 0.8125, 0.3437, 0.75, 0.375, 0.6875, 0.375, 0.75, 0.3437, 0.75, 0.3437, 0.6875, 0.375, 0.625, 0.375, 0.6875, 0.3437, 0.6875, 0.3437, 0.625, 0.375, 0.5625, 0.375, 0.625, 0.3437, 0.625, 0.3437, 0.5625, 0.3437, 0.6875, 0.3437, 0.75, 0.3125, 0.75, 0.3125, 0.6875, 0.3437, 0.625, 0.3437, 0.6875, 0.3125, 0.6875, 0.3125, 0.625, 0.3437, 0.5625, 0.3437, 0.625, 0.3125, 0.625, 0.3125, 0.5625, 0.3437, 0.5, 0.3437, 0.5625, 0.3125, 0.5625, 0.3125, 0.5, 0.3437, 0.9375, 0.3281, 1.0, 0.3125, 0.9375, 0.3437, 0.875, 0.3437, 0.9375, 0.3125, 0.9375, 0.3125, 0.875, 0.3437, 0.8125, 0.3437, 0.875, 0.3125, 0.875, 0.3125, 0.8125, 0.3437, 0.75, 0.3437, 0.8125, 0.3125, 0.8125, 0.3125, 0.75, 0.3125, 0.9375, 0.2969, 1.0, 0.2812, 0.9375, 0.3125, 0.875, 0.3125, 0.9375, 0.2812, 0.9375, 0.2812, 0.875, 0.3125, 0.8125, 0.3125, 0.875, 0.2812, 0.875, 0.2812, 0.8125, 0.3125, 0.75, 0.3125, 0.8125, 0.2812, 0.8125, 0.2812, 0.75, 0.3125, 0.6875, 0.3125, 0.75, 0.2812, 0.75, 0.2812, 0.6875, 0.3125, 0.625, 0.3125, 0.6875, 0.2812, 0.6875, 0.2812, 0.625, 0.3125, 0.5625, 0.3125, 0.625, 0.2812, 0.625, 0.2812, 0.5625, 0.3125, 0.5, 0.3125, 0.5625, 0.2812, 0.5625, 0.2812, 0.5, 0.2812, 0.6875, 0.2812, 0.75, 0.25, 0.75, 0.25, 0.6875, 0.2812, 0.625, 0.2812, 0.6875, 0.25, 0.6875, 0.25, 0.625, 0.2812, 0.5625, 0.2812, 0.625, 0.25, 0.625, 0.25, 0.5625, 0.2812, 0.5, 0.2812, 0.5625, 0.25, 0.5625, 0.25, 0.5, 0.2812, 0.9375, 0.2656, 1.0, 0.25, 0.9375, 0.2812, 0.875, 0.2812, 0.9375, 0.25, 0.9375, 0.25, 0.875, 0.2812, 0.8125, 0.2812, 0.875, 0.25, 0.875, 0.25, 0.8125, 0.2812, 0.75, 0.2812, 0.8125, 0.25, 0.8125, 0.25, 0.75, 0.25, 0.875, 0.25, 0.9375, 0.2188, 0.9375, 0.2188, 0.875, 0.25, 0.8125, 0.25, 0.875, 0.2188, 0.875, 0.2188, 0.8125, 0.25, 0.75, 0.25, 0.8125, 0.2188, 0.8125, 0.2187, 0.75, 0.25, 0.6875, 0.25, 0.75, 0.2187, 0.75, 0.2187, 0.6875, 0.25, 0.625, 0.25, 0.6875, 0.2187, 0.6875, 0.2188, 0.625, 0.25, 0.5625, 0.25, 0.625, 0.2188, 0.625, 0.2187, 0.5625, 0.25, 0.5, 0.25, 0.5625, 0.2187, 0.5625, 0.2187, 0.5, 0.25, 0.9375, 0.2344, 1.0, 0.2188, 0.9375, 0.2188, 0.625, 0.2187, 0.6875, 0.1875, 0.6875, 0.1875, 0.625, 0.2187, 0.5625, 0.2188, 0.625, 0.1875, 0.625, 0.1875, 0.5625, 0.2187, 0.5, 0.2187, 0.5625, 0.1875, 0.5625, 0.1875, 0.5, 0.2188, 0.9375, 0.2031, 1.0, 0.1875, 0.9375, 0.2188, 0.875, 0.2188, 0.9375, 0.1875, 0.9375, 0.1875, 0.875, 0.2188, 0.8125, 0.2188, 0.875, 0.1875, 0.875, 0.1875, 0.8125, 0.2187, 0.75, 0.2188, 0.8125, 0.1875, 0.8125, 0.1875, 0.75, 0.2187, 0.6875, 0.2187, 0.75, 0.1875, 0.75, 0.1875, 0.6875, 0.1875, 0.8125, 0.1875, 0.875, 0.1563, 0.875, 0.1563, 0.8125, 0.1875, 0.75, 0.1875, 0.8125, 0.1563, 0.8125, 0.1563, 0.75, 0.1875, 0.6875, 0.1875, 0.75, 0.1563, 0.75, 0.1562, 0.6875, 0.1875, 0.625, 0.1875, 0.6875, 0.1562, 0.6875, 0.1563, 0.625, 0.1875, 0.5625, 0.1875, 0.625, 0.1563, 0.625, 0.1562, 0.5625, 0.1875, 0.5, 0.1875, 0.5625, 0.1562, 0.5625, 0.1562, 0.5, 0.1875, 0.9375, 0.1719, 1.0, 0.1563, 0.9375, 0.1875, 0.875, 0.1875, 0.9375, 0.1563, 0.9375, 0.1563, 0.875, 0.1562, 0.5625, 0.1563, 0.625, 0.125, 0.625, 0.125, 0.5625, 0.1562, 0.5, 0.1562, 0.5625, 0.125, 0.5625, 0.125, 0.5, 0.1563, 0.9375, 0.1406, 1.0, 0.125, 0.9375, 0.1563, 0.875, 0.1563, 0.9375, 0.125, 0.9375, 0.125, 0.875, 0.1563, 0.8125, 0.1563, 0.875, 0.125, 0.875, 0.125, 0.8125, 0.1563, 0.75, 0.1563, 0.8125, 0.125, 0.8125, 0.125, 0.75, 0.1562, 0.6875, 0.1563, 0.75, 0.125, 0.75, 0.125, 0.6875, 0.1563, 0.625, 0.1562, 0.6875, 0.125, 0.6875, 0.125, 0.625, 0.125, 0.8125, 0.125, 0.875, 0.09375, 0.875, 0.09375, 0.8125, 0.125, 0.75, 0.125, 0.8125, 0.09375, 0.8125, 0.09375, 0.75, 0.125, 0.6875, 0.125, 0.75, 0.09375, 0.75, 0.09375, 0.6875, 0.125, 0.625, 0.125, 0.6875, 0.09375, 0.6875, 0.09375, 0.625, 0.125, 0.5625, 0.125, 0.625, 0.09375, 0.625, 0.09375, 0.5625, 0.125, 0.5, 0.125, 0.5625, 0.09375, 0.5625, 0.09375, 0.5, 0.125, 0.9375, 0.1094, 1.0, 0.09375, 0.9375, 0.125, 0.875, 0.125, 0.9375, 0.09375, 0.9375, 0.09375, 0.875, 0.09375, 0.5625, 0.09375, 0.625, 0.0625, 0.625, 0.0625, 0.5625, 0.09375, 0.5, 0.09375, 0.5625, 0.0625, 0.5625, 0.0625, 0.5, 0.09375, 0.9375, 0.07813, 1.0, 0.0625, 0.9375, 0.09375, 0.875, 0.09375, 0.9375, 0.0625, 0.9375, 0.0625, 0.875, 0.09375, 0.8125, 0.09375, 0.875, 0.0625, 0.875, 0.0625, 0.8125, 0.09375, 0.75, 0.09375, 0.8125, 0.0625, 0.8125, 0.0625, 0.75, 0.09375, 0.6875, 0.09375, 0.75, 0.0625, 0.75, 0.0625, 0.6875, 0.09375, 0.625, 0.09375, 0.6875, 0.0625, 0.6875, 0.0625, 0.625, 0.0625, 0.75, 0.0625, 0.8125, 0.03125, 0.8125, 0.03125, 0.75, 0.0625, 0.6875, 0.0625, 0.75, 0.03125, 0.75, 0.03125, 0.6875, 0.0625, 0.625, 0.0625, 0.6875, 0.03125, 0.6875, 0.03125, 0.625, 0.0625, 0.5625, 0.0625, 0.625, 0.03125, 0.625, 0.03125, 0.5625, 0.0625, 0.5, 0.0625, 0.5625, 0.03125, 0.5625, 0.03125, 0.5, 0.0625, 0.9375, 0.04688, 1.0, 0.03125, 0.9375, 0.0625, 0.875, 0.0625, 0.9375, 0.03125, 0.9375, 0.03125, 0.875, 0.0625, 0.8125, 0.0625, 0.875, 0.03125, 0.875, 0.03125, 0.8125, 0.03125, 0.5, 0.03125, 0.5625, 0.0, 0.5625, 0.0, 0.5, 0.03125, 0.9375, 0.01563, 1.0, 2.384e-07, 0.9375, 0.03125, 0.875, 0.03125, 0.9375, 2.384e-07, 0.9375, 8.941e-08, 0.875, 0.03125, 0.8125, 0.03125, 0.875, 8.941e-08, 0.875, 5.96e-08, 0.8125, 0.03125, 0.75, 0.03125, 0.8125, 5.96e-08, 0.8125, 0.0, 0.75, 0.03125, 0.6875, 0.03125, 0.75, 0.0, 0.75, 0.0, 0.6875, 0.03125, 0.625, 0.03125, 0.6875, 0.0, 0.6875, 5.96e-08, 0.625, 0.03125, 0.5625, 0.03125, 0.625, 5.96e-08, 0.625, 0.0, 0.5625, 1.0, 0.75, 1.0, 0.8125, 0.9688, 0.8125, 0.9688, 0.75, 1.0, 0.6875, 1.0, 0.75, 0.9688, 0.75, 0.9688, 0.6875, 1.0, 0.625, 1.0, 0.6875, 0.9688, 0.6875, 0.9688, 0.625, 1.0, 0.5625, 1.0, 0.625, 0.9688, 0.625, 0.9688, 0.5625, 1.0, 0.5, 1.0, 0.5625, 0.9688, 0.5625, 0.9688, 0.5, 1.0, 0.9375, 0.9844, 1.0, 0.9688, 0.9375, 1.0, 0.875, 1.0, 0.9375, 0.9688, 0.9375, 0.9688, 0.875, 1.0, 0.8125, 1.0, 0.875, 0.9688, 0.875, 0.9688, 0.8125, 0.9688, 0.5, 0.9688, 0.5625, 0.9375, 0.5625, 0.9375, 0.5, 0.9688, 0.9375, 0.9531, 1.0, 0.9375, 0.9375, 0.9688, 0.875, 0.9688, 0.9375, 0.9375, 0.9375, 0.9375, 0.875, 0.9688, 0.8125, 0.9688, 0.875, 0.9375, 0.875, 0.9375, 0.8125, 0.9688, 0.75, 0.9688, 0.8125, 0.9375, 0.8125, 0.9375, 0.75, 0.9688, 0.6875, 0.9688, 0.75, 0.9375, 0.75, 0.9375, 0.6875, 0.9688, 0.625, 0.9688, 0.6875, 0.9375, 0.6875, 0.9375, 0.625, 0.9688, 0.5625, 0.9688, 0.625, 0.9375, 0.625, 0.9375, 0.5625, 0.9375, 0.6875, 0.9375, 0.75, 0.9062, 0.75, 0.9062, 0.6875, 0.9375, 0.625, 0.9375, 0.6875, 0.9062, 0.6875, 0.9062, 0.625, 0.9375, 0.5625, 0.9375, 0.625, 0.9062, 0.625, 0.9062, 0.5625, 0.9375, 0.5, 0.9375, 0.5625, 0.9062, 0.5625, 0.9062, 0.5, 0.9375, 0.9375, 0.9219, 1.0, 0.9063, 0.9375, 0.9375, 0.875, 0.9375, 0.9375, 0.9063, 0.9375, 0.9063, 0.875, 0.9375, 0.8125, 0.9375, 0.875, 0.9063, 0.875, 0.9062, 0.8125, 0.9375, 0.75, 0.9375, 0.8125, 0.9062, 0.8125, 0.9062, 0.75, 0.9063, 0.875, 0.9063, 0.9375, 0.875, 0.9375, 0.875, 0.875, 0.9062, 0.8125, 0.9063, 0.875, 0.875, 0.875, 0.875, 0.8125, 0.9062, 0.75, 0.9062, 0.8125, 0.875, 0.8125, 0.875, 0.75, 0.9062, 0.6875, 0.9062, 0.75, 0.875, 0.75, 0.875, 0.6875, 0.9062, 0.625, 0.9062, 0.6875, 0.875, 0.6875, 0.875, 0.625, 0.9062, 0.5625, 0.9062, 0.625, 0.875, 0.625, 0.875, 0.5625, 0.9062, 0.5, 0.9062, 0.5625, 0.875, 0.5625, 0.875, 0.5, 0.9063, 0.9375, 0.8906, 1.0, 0.875, 0.9375, 0.875, 0.625, 0.875, 0.6875, 0.8438, 0.6875, 0.8438, 0.625, 0.875, 0.5625, 0.875, 0.625, 0.8438, 0.625, 0.8438, 0.5625, 0.875, 0.5, 0.875, 0.5625, 0.8438, 0.5625, 0.8438, 0.5, 0.875, 0.9375, 0.8594, 1.0, 0.8438, 0.9375, 0.875, 0.875, 0.875, 0.9375, 0.8438, 0.9375, 0.8438, 0.875, 0.875, 0.8125, 0.875, 0.875, 0.8438, 0.875, 0.8438, 0.8125, 0.875, 0.75, 0.875, 0.8125, 0.8438, 0.8125, 0.8438, 0.75, 0.875, 0.6875, 0.875, 0.75, 0.8438, 0.75, 0.8438, 0.6875, 0.8438, 0.875, 0.8438, 0.9375, 0.8125, 0.9375, 0.8125, 0.875, 0.8438, 0.8125, 0.8438, 0.875, 0.8125, 0.875, 0.8125, 0.8125, 0.8438, 0.75, 0.8438, 0.8125, 0.8125, 0.8125, 0.8125, 0.75, 0.8438, 0.6875, 0.8438, 0.75, 0.8125, 0.75, 0.8125, 0.6875, 0.8438, 0.625, 0.8438, 0.6875, 0.8125, 0.6875, 0.8125, 0.625, 0.8438, 0.5625, 0.8438, 0.625, 0.8125, 0.625, 0.8125, 0.5625, 0.8438, 0.5, 0.8438, 0.5625, 0.8125, 0.5625, 0.8125, 0.5, 0.8438, 0.9375, 0.8281, 1.0, 0.8125, 0.9375, 0.8125, 0.625, 0.8125, 0.6875, 0.7812, 0.6875, 0.7812, 0.625, 0.8125, 0.5625, 0.8125, 0.625, 0.7812, 0.625, 0.7812, 0.5625, 0.8125, 0.5, 0.8125, 0.5625, 0.7812, 0.5625, 0.7812, 0.5, 0.8125, 0.9375, 0.7969, 1.0, 0.7812, 0.9375, 0.8125, 0.875, 0.8125, 0.9375, 0.7812, 0.9375, 0.7812, 0.875, 0.8125, 0.8125, 0.8125, 0.875, 0.7812, 0.875, 0.7812, 0.8125, 0.8125, 0.75, 0.8125, 0.8125, 0.7812, 0.8125, 0.7812, 0.75, 0.8125, 0.6875, 0.8125, 0.75, 0.7812, 0.75, 0.7812, 0.6875, 0.7812, 0.8125, 0.7812, 0.875, 0.75, 0.875, 0.75, 0.8125, 0.7812, 0.75, 0.7812, 0.8125, 0.75, 0.8125, 0.75, 0.75, 0.7812, 0.6875, 0.7812, 0.75, 0.75, 0.75, 0.75, 0.6875, 0.7812, 0.625, 0.7812, 0.6875, 0.75, 0.6875, 0.75, 0.625, 0.7812, 0.5625, 0.7812, 0.625, 0.75, 0.625, 0.75, 0.5625, 0.7812, 0.5, 0.7812, 0.5625, 0.75, 0.5625, 0.75, 0.5, 0.7812, 0.9375, 0.7656, 1.0, 0.75, 0.9375, 0.7812, 0.875, 0.7812, 0.9375, 0.75, 0.9375, 0.75, 0.875, 0.6562, 0.4756, 0.6875, 0.4756, 0.6875, 0.5, 0.6562, 0.5, 0.4687, 0.4756, 0.5, 0.4756, 0.5, 0.5, 0.4687, 0.5, 0.6875, 0.4756, 0.7188, 0.4756, 0.7188, 0.5, 0.6875, 0.5, 0.5312, 0.4756, 0.5625, 0.4756, 0.5625, 0.5, 0.5312, 0.5, 0.3125, 0.4756, 0.3437, 0.4756, 0.3437, 0.5, 0.3125, 0.5, 0.9062, 0.4756, 0.9375, 0.4756, 0.9375, 0.5, 0.9062, 0.5, 0.1875, 0.4756, 0.2187, 0.4756, 0.2187, 0.5, 0.1875, 0.5, 0.3437, 0.4756, 0.375, 0.4756, 0.375, 0.5, 0.3437, 0.5, 0.625, 0.4756, 0.6562, 0.4756, 0.6562, 0.5, 0.625, 0.5, 0.1562, 0.4756, 0.1875, 0.4756, 0.1875, 0.5, 0.1562, 0.5, 0.5625, 0.4756, 0.5937, 0.4756, 0.5937, 0.5, 0.5625, 0.5, 0.375, 0.4756, 0.4062, 0.4756, 0.4062, 0.5, 0.375, 0.5, 0.8125, 0.4756, 0.8438, 0.4756, 0.8438, 0.5, 0.8125, 0.5, 0.2812, 0.4756, 0.3125, 0.4756, 0.3125, 0.5, 0.2812, 0.5, 0.03125, 0.4756, 0.0625, 0.4756, 0.0625, 0.5, 0.03125, 0.5, 0.2187, 0.4756, 0.25, 0.4756, 0.25, 0.5, 0.2187, 0.5, 0.25, 0.4756, 0.2812, 0.4756, 0.2812, 0.5, 0.25, 0.5, 0.9688, 0.4756, 1.0, 0.4756, 1.0, 0.5, 0.9688, 0.5, 0.8438, 0.4756, 0.875, 0.4756, 0.875, 0.5, 0.8438, 0.5, 0.09375, 0.4756, 0.125, 0.4756, 0.125, 0.5, 0.09375, 0.5, 0.7188, 0.4756, 0.75, 0.4756, 0.75, 0.5, 0.7188, 0.5, 0.875, 0.4756, 0.9062, 0.4756, 0.9062, 0.5, 0.875, 0.5, 0.8717, 0.6492, 0.8741, 0.625, 0.8717, 0.6008, 0.8646, 0.5775, 0.8532, 0.5561, 0.8377, 0.5373, 0.8189, 0.5218, 0.7975, 0.5104, 0.7742, 0.5033, 0.75, 0.5009, 0.7258, 0.5033, 0.7025, 0.5104, 0.6811, 0.5218, 0.6623, 0.5373, 0.6468, 0.5561, 0.6354, 0.5775, 0.6283, 0.6008, 0.6259, 0.625, 0.6283, 0.6492, 0.6354, 0.6725, 0.6468, 0.6939, 0.6623, 0.7127, 0.6811, 0.7282, 0.7025, 0.7396, 0.7258, 0.7467, 0.75, 0.7491, 0.7742, 0.7467, 0.7975, 0.7396, 0.8189, 0.7282, 0.8377, 0.7127, 0.8532, 0.6939, 0.8646, 0.6725, 0.5937, 0.4756, 0.625, 0.4756, 0.625, 0.5, 0.5937, 0.5, 0.9375, 0.4756, 0.9688, 0.4756, 0.9688, 0.5, 0.9375, 0.5, 0.0625, 0.4756, 0.09375, 0.4756, 0.09375, 0.5, 0.0625, 0.5, 0.75, 0.4756, 0.7812, 0.4756, 0.7812, 0.5, 0.75, 0.5, 0.0, 0.4756, 0.03125, 0.4756, 0.03125, 0.5, 0.0, 0.5, 0.5, 0.4756, 0.5312, 0.4756, 0.5312, 0.5, 0.5, 0.5, 0.125, 0.4756, 0.1562, 0.4756, 0.1562, 0.5, 0.125, 0.5, 0.4062, 0.4756, 0.4375, 0.4756, 0.4375, 0.5, 0.4062, 0.5, 0.4375, 0.4756, 0.4687, 0.4756, 0.4687, 0.5, 0.4375, 0.5, 0.7812, 0.4756, 0.8125, 0.4756, 0.8125, 0.5, 0.7812, 0.5])
me_sphere.materials.append(mat_material_000)
me_sphere.use_remesh_preserve_volume = False
me_sphere.use_remesh_preserve_attributes = False
me_sphere.use_mirror_vertex_groups = False
me_sphere.update()

# ---- objects
ob_cylinder_002 = bpy.data.objects.new('Cylinder.002', me_cylinder_005)
ob_sphere = bpy.data.objects.new('Sphere', me_sphere)

# ---- transforms, parenting, visibility, modifiers, constraints
ob_cylinder_002.location = (0.0, 0.0, 0.04869)
ob_cylinder_002.scale = (0.8221, 0.8221, 0.8221)
ob_cylinder_002.lineart.crease_threshold = 0.0
ob_sphere.location = (0.0, 0.0, 0.0)
ob_sphere.lineart.crease_threshold = 0.0

# ---- collection membership
col_collection.objects.link(ob_cylinder_002)
col_collection.objects.link(ob_sphere)

# ---- scene / render settings (as saved in the file)
scene.frame_start = 1; scene.frame_end = 250; scene.frame_set(1)
scene.render.engine = 'BLENDER_EEVEE_NEXT'
scene.cycles.use_denoising = False
scene.cycles.samples = 128
scene.cycles.sampling_pattern = 'TABULATED_SOBOL'
scene.cycles.use_adaptive_sampling = False
scene.cycles.use_light_tree = False
scene.view_settings.view_transform = 'Filmic'
bpy.context.view_layer.update()

# ---- added for rendering (the .blend has no active camera and no usable light): camera, sun
cam_auto = bpy.data.cameras.new('AutoCamera')
cam_auto.lens = 50.0
cam_auto.sensor_width = 36.0
cam_auto.clip_end = 1000.0
ob_auto_camera = bpy.data.objects.new('AutoCamera', cam_auto)
scene.collection.objects.link(ob_auto_camera)
ob_auto_camera.location = (4.00345, -4.83469, 3.23352)
ob_auto_camera.rotation_euler = (1.09748, -7.21219e-08, 0.694738)
scene.camera = ob_auto_camera
light_auto_sun = bpy.data.lights.new('AutoSun', 'SUN')
light_auto_sun.energy = 3.0
light_auto_sun.angle = 0.0523599
ob_auto_sun = bpy.data.objects.new('AutoSun', light_auto_sun)
scene.collection.objects.link(ob_auto_sun)
ob_auto_sun.rotation_euler = (0.872665, 0.174533, 0.523599)
bpy.context.view_layer.update()
